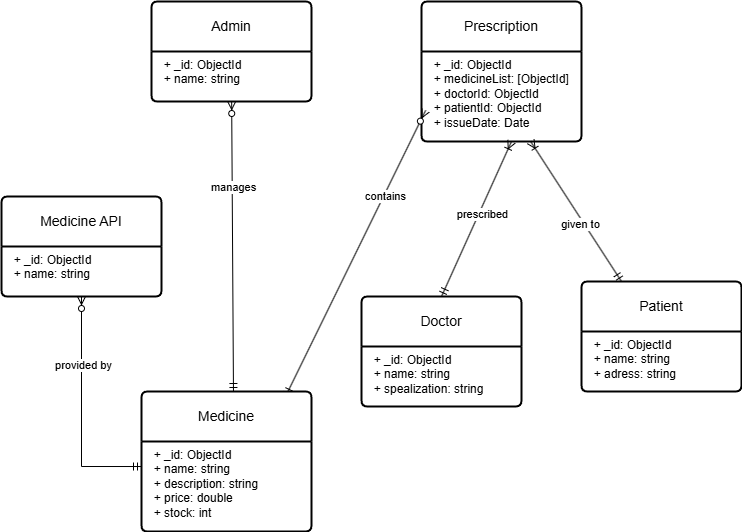

The diagram above was exported from draw.io. Its source (the exported page's mxGraphModel, read from the mxfile embedded in the PNG):
<mxGraphModel dx="1434" dy="778" grid="1" gridSize="10" guides="1" tooltips="1" connect="1" arrows="1" fold="1" page="1" pageScale="1" pageWidth="850" pageHeight="1100" math="0" shadow="0">
  <root>
    <mxCell id="0" />
    <mxCell id="1" parent="0" />
    <mxCell id="ug-x4k_PGpHynRFjTskH-1" value="Admin" style="swimlane;childLayout=stackLayout;horizontal=1;startSize=50;horizontalStack=0;rounded=1;fontSize=14;fontStyle=0;strokeWidth=2;resizeParent=0;resizeLast=1;shadow=0;dashed=0;align=center;arcSize=4;whiteSpace=wrap;html=1;" vertex="1" parent="1">
      <mxGeometry x="220" y="230" width="160" height="100" as="geometry" />
    </mxCell>
    <mxCell id="ug-x4k_PGpHynRFjTskH-2" value="&lt;div&gt;&amp;nbsp; + _id: ObjectId&lt;/div&gt;&lt;div&gt;&amp;nbsp; + name: string&lt;/div&gt;" style="align=left;strokeColor=none;fillColor=none;spacingLeft=4;fontSize=12;verticalAlign=top;resizable=0;rotatable=0;part=1;html=1;" vertex="1" parent="ug-x4k_PGpHynRFjTskH-1">
      <mxGeometry y="50" width="160" height="50" as="geometry" />
    </mxCell>
    <mxCell id="ug-x4k_PGpHynRFjTskH-3" value="Prescription" style="swimlane;childLayout=stackLayout;horizontal=1;startSize=50;horizontalStack=0;rounded=1;fontSize=14;fontStyle=0;strokeWidth=2;resizeParent=0;resizeLast=1;shadow=0;dashed=0;align=center;arcSize=4;whiteSpace=wrap;html=1;" vertex="1" parent="1">
      <mxGeometry x="490" y="230" width="160" height="140" as="geometry" />
    </mxCell>
    <mxCell id="ug-x4k_PGpHynRFjTskH-4" value="&lt;div&gt;&amp;nbsp; + _id: ObjectId&lt;/div&gt;&lt;div&gt;&amp;nbsp; + medicineList: [ObjectId]&lt;/div&gt;&lt;div&gt;&amp;nbsp; + doctorId: ObjectId&lt;/div&gt;&lt;div&gt;&amp;nbsp; + patientId: ObjectId&lt;/div&gt;&lt;div&gt;&amp;nbsp; + issueDate: Date&lt;/div&gt;" style="align=left;strokeColor=none;fillColor=none;spacingLeft=4;fontSize=12;verticalAlign=top;resizable=0;rotatable=0;part=1;html=1;" vertex="1" parent="ug-x4k_PGpHynRFjTskH-3">
      <mxGeometry y="50" width="160" height="90" as="geometry" />
    </mxCell>
    <mxCell id="ug-x4k_PGpHynRFjTskH-5" value="Medicine API" style="swimlane;childLayout=stackLayout;horizontal=1;startSize=50;horizontalStack=0;rounded=1;fontSize=14;fontStyle=0;strokeWidth=2;resizeParent=0;resizeLast=1;shadow=0;dashed=0;align=center;arcSize=4;whiteSpace=wrap;html=1;" vertex="1" parent="1">
      <mxGeometry x="70" y="425" width="160" height="100" as="geometry" />
    </mxCell>
    <mxCell id="ug-x4k_PGpHynRFjTskH-6" value="&lt;div&gt;&amp;nbsp; + _id: ObjectId&lt;/div&gt;&lt;div&gt;&amp;nbsp; + name: string&lt;/div&gt;" style="align=left;strokeColor=none;fillColor=none;spacingLeft=4;fontSize=12;verticalAlign=top;resizable=0;rotatable=0;part=1;html=1;" vertex="1" parent="ug-x4k_PGpHynRFjTskH-5">
      <mxGeometry y="50" width="160" height="50" as="geometry" />
    </mxCell>
    <mxCell id="ug-x4k_PGpHynRFjTskH-7" value="Patient" style="swimlane;childLayout=stackLayout;horizontal=1;startSize=50;horizontalStack=0;rounded=1;fontSize=14;fontStyle=0;strokeWidth=2;resizeParent=0;resizeLast=1;shadow=0;dashed=0;align=center;arcSize=4;whiteSpace=wrap;html=1;" vertex="1" parent="1">
      <mxGeometry x="650" y="510" width="160" height="110" as="geometry" />
    </mxCell>
    <mxCell id="ug-x4k_PGpHynRFjTskH-8" value="&lt;div&gt;&amp;nbsp; + _id: ObjectId&lt;/div&gt;&lt;div&gt;&amp;nbsp; + name: string&lt;/div&gt;&lt;div&gt;&amp;nbsp; &lt;span style=&quot;background-color: transparent; color: light-dark(rgb(0, 0, 0), rgb(255, 255, 255));&quot;&gt;+ adress: string&lt;/span&gt;&lt;/div&gt;" style="align=left;strokeColor=none;fillColor=none;spacingLeft=4;fontSize=12;verticalAlign=top;resizable=0;rotatable=0;part=1;html=1;" vertex="1" parent="ug-x4k_PGpHynRFjTskH-7">
      <mxGeometry y="50" width="160" height="60" as="geometry" />
    </mxCell>
    <mxCell id="ug-x4k_PGpHynRFjTskH-9" value="Doctor" style="swimlane;childLayout=stackLayout;horizontal=1;startSize=50;horizontalStack=0;rounded=1;fontSize=14;fontStyle=0;strokeWidth=2;resizeParent=0;resizeLast=1;shadow=0;dashed=0;align=center;arcSize=4;whiteSpace=wrap;html=1;" vertex="1" parent="1">
      <mxGeometry x="430" y="525" width="160" height="110" as="geometry" />
    </mxCell>
    <mxCell id="ug-x4k_PGpHynRFjTskH-10" value="&lt;div&gt;&amp;nbsp; + _id: ObjectId&lt;/div&gt;&lt;div&gt;&amp;nbsp;&amp;nbsp;&lt;span style=&quot;background-color: transparent; color: light-dark(rgb(0, 0, 0), rgb(255, 255, 255));&quot;&gt;+ name: string&lt;/span&gt;&lt;/div&gt;&lt;div&gt;&lt;span style=&quot;background-color: transparent; color: light-dark(rgb(0, 0, 0), rgb(255, 255, 255));&quot;&gt;&amp;nbsp; + spealization: string&lt;/span&gt;&lt;/div&gt;&lt;div&gt;&lt;div&gt;&lt;br&gt;&lt;/div&gt;&lt;/div&gt;" style="align=left;strokeColor=none;fillColor=none;spacingLeft=4;fontSize=12;verticalAlign=top;resizable=0;rotatable=0;part=1;html=1;" vertex="1" parent="ug-x4k_PGpHynRFjTskH-9">
      <mxGeometry y="50" width="160" height="60" as="geometry" />
    </mxCell>
    <mxCell id="ug-x4k_PGpHynRFjTskH-11" value="" style="fontSize=12;html=1;endArrow=ERzeroToMany;startArrow=ERmandOne;rounded=0;exitX=0.541;exitY=0;exitDx=0;exitDy=0;exitPerimeter=0;" edge="1" parent="1" target="ug-x4k_PGpHynRFjTskH-2" source="ug-x4k_PGpHynRFjTskH-21">
      <mxGeometry width="100" height="100" relative="1" as="geometry">
        <mxPoint x="340" y="550" as="sourcePoint" />
        <mxPoint x="360" y="460" as="targetPoint" />
      </mxGeometry>
    </mxCell>
    <mxCell id="ug-x4k_PGpHynRFjTskH-12" value="manages" style="edgeLabel;html=1;align=center;verticalAlign=middle;resizable=0;points=[];" vertex="1" connectable="0" parent="ug-x4k_PGpHynRFjTskH-11">
      <mxGeometry x="0.407" y="-1" relative="1" as="geometry">
        <mxPoint as="offset" />
      </mxGeometry>
    </mxCell>
    <mxCell id="ug-x4k_PGpHynRFjTskH-13" value="" style="fontSize=12;html=1;endArrow=ERzeroToMany;startArrow=ERmandOne;rounded=0;entryX=0.5;entryY=1;entryDx=0;entryDy=0;exitX=0;exitY=0.278;exitDx=0;exitDy=0;edgeStyle=orthogonalEdgeStyle;exitPerimeter=0;" edge="1" parent="1" target="ug-x4k_PGpHynRFjTskH-6" source="ug-x4k_PGpHynRFjTskH-22">
      <mxGeometry width="100" height="100" relative="1" as="geometry">
        <mxPoint x="200" y="695" as="sourcePoint" />
        <mxPoint x="309" y="340" as="targetPoint" />
      </mxGeometry>
    </mxCell>
    <mxCell id="ug-x4k_PGpHynRFjTskH-14" value="provided by" style="edgeLabel;html=1;align=center;verticalAlign=middle;resizable=0;points=[];" vertex="1" connectable="0" parent="ug-x4k_PGpHynRFjTskH-13">
      <mxGeometry x="0.407" y="-1" relative="1" as="geometry">
        <mxPoint as="offset" />
      </mxGeometry>
    </mxCell>
    <mxCell id="ug-x4k_PGpHynRFjTskH-15" value="" style="fontSize=12;html=1;endArrow=ERzeroToMany;startArrow=ERmandOne;rounded=0;exitX=0.847;exitY=0.036;exitDx=0;exitDy=0;exitPerimeter=0;entryX=0.026;entryY=0.654;entryDx=0;entryDy=0;entryPerimeter=0;" edge="1" parent="1" target="ug-x4k_PGpHynRFjTskH-4" source="ug-x4k_PGpHynRFjTskH-21">
      <mxGeometry width="100" height="100" relative="1" as="geometry">
        <mxPoint x="351" y="618" as="sourcePoint" />
        <mxPoint x="319" y="350" as="targetPoint" />
      </mxGeometry>
    </mxCell>
    <mxCell id="ug-x4k_PGpHynRFjTskH-16" value="contains" style="edgeLabel;html=1;align=center;verticalAlign=middle;resizable=0;points=[];" vertex="1" connectable="0" parent="ug-x4k_PGpHynRFjTskH-15">
      <mxGeometry x="0.407" y="-1" relative="1" as="geometry">
        <mxPoint as="offset" />
      </mxGeometry>
    </mxCell>
    <mxCell id="ug-x4k_PGpHynRFjTskH-17" value="" style="fontSize=12;html=1;endArrow=ERoneToMany;startArrow=ERmandOne;rounded=0;exitX=0.5;exitY=0;exitDx=0;exitDy=0;" edge="1" parent="1" source="ug-x4k_PGpHynRFjTskH-9">
      <mxGeometry width="100" height="100" relative="1" as="geometry">
        <mxPoint x="480" y="470" as="sourcePoint" />
        <mxPoint x="580" y="370" as="targetPoint" />
      </mxGeometry>
    </mxCell>
    <mxCell id="ug-x4k_PGpHynRFjTskH-18" value="prescribed" style="edgeLabel;html=1;align=center;verticalAlign=middle;resizable=0;points=[];" vertex="1" connectable="0" parent="ug-x4k_PGpHynRFjTskH-17">
      <mxGeometry x="0.0874" y="-3" relative="1" as="geometry">
        <mxPoint as="offset" />
      </mxGeometry>
    </mxCell>
    <mxCell id="ug-x4k_PGpHynRFjTskH-19" value="" style="fontSize=12;html=1;endArrow=ERoneToMany;startArrow=ERmandOne;rounded=0;exitX=0.25;exitY=0;exitDx=0;exitDy=0;" edge="1" parent="1" source="ug-x4k_PGpHynRFjTskH-7" target="ug-x4k_PGpHynRFjTskH-4">
      <mxGeometry width="100" height="100" relative="1" as="geometry">
        <mxPoint x="650" y="490" as="sourcePoint" />
        <mxPoint x="750" y="390" as="targetPoint" />
      </mxGeometry>
    </mxCell>
    <mxCell id="ug-x4k_PGpHynRFjTskH-20" value="given to" style="edgeLabel;html=1;align=center;verticalAlign=middle;resizable=0;points=[];" vertex="1" connectable="0" parent="ug-x4k_PGpHynRFjTskH-19">
      <mxGeometry x="-0.1439" y="3" relative="1" as="geometry">
        <mxPoint as="offset" />
      </mxGeometry>
    </mxCell>
    <mxCell id="ug-x4k_PGpHynRFjTskH-21" value="Medicine" style="swimlane;childLayout=stackLayout;horizontal=1;startSize=50;horizontalStack=0;rounded=1;fontSize=14;fontStyle=0;strokeWidth=2;resizeParent=0;resizeLast=1;shadow=0;dashed=0;align=center;arcSize=4;whiteSpace=wrap;html=1;" vertex="1" parent="1">
      <mxGeometry x="210" y="620" width="170" height="140" as="geometry" />
    </mxCell>
    <mxCell id="ug-x4k_PGpHynRFjTskH-22" value="&lt;div&gt;&amp;nbsp; + _id: ObjectId&lt;/div&gt;&lt;div&gt;&amp;nbsp; + name: string&lt;/div&gt;&lt;div&gt;&amp;nbsp; + description: string&lt;/div&gt;&lt;div&gt;&amp;nbsp; + price: double&lt;/div&gt;&lt;div&gt;&amp;nbsp; + stock: int&lt;/div&gt;" style="align=left;strokeColor=none;fillColor=none;spacingLeft=4;fontSize=12;verticalAlign=top;resizable=0;rotatable=0;part=1;html=1;" vertex="1" parent="ug-x4k_PGpHynRFjTskH-21">
      <mxGeometry y="50" width="170" height="90" as="geometry" />
    </mxCell>
  </root>
</mxGraphModel>